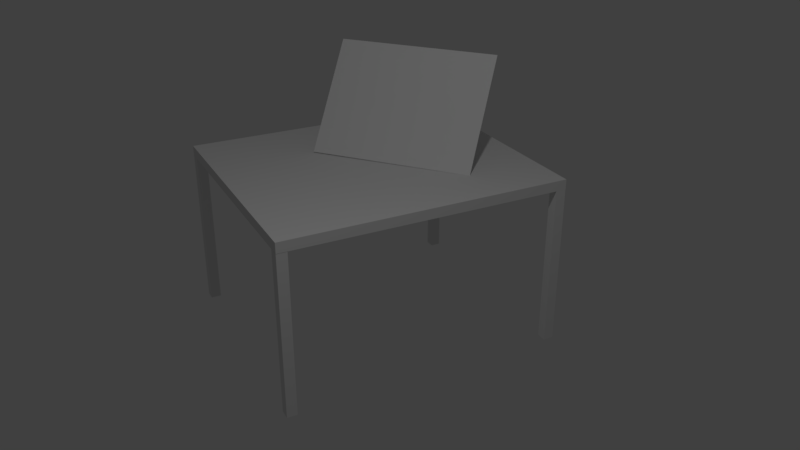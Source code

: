 # Source: tut1.blend  (saved by Blender 2.79.0; exported with 4.5.12 LTS)
import bpy
from mathutils import Matrix  # noqa: F401  (used for matrix-valued properties, if any)

bpy.ops.wm.read_factory_settings(use_empty=True)
scene = bpy.context.scene
scene.name = 'Scene'

# ---- collections
col_collection_1 = bpy.data.collections.new('Collection 1'); scene.collection.children.link(col_collection_1)

# ---- materials (node trees are filled in below, after node groups)
mat_material_001 = bpy.data.materials.new('Material.001')
mat_material_001.alpha_threshold = 0.0
mat_material_001.use_transparent_shadow = False
mat_material_001.roughness = 0.5
mat_material_002 = bpy.data.materials.new('Material.002')
mat_material_002.alpha_threshold = 0.0
mat_material_002.use_transparent_shadow = False
mat_material_002.roughness = 0.5

# ---- material node trees

# ---- world
world_world = bpy.data.worlds.new('World'); scene.world = world_world
world_world.color = (0.05088, 0.05088, 0.05088)
world_world.use_sun_shadow = False
world_world.sun_shadow_jitter_overblur = 0.0
world_world.cycles.sampling_method = 'MANUAL'

# ---- cameras
cam_camera = bpy.data.cameras.new('Camera')
cam_camera.clip_end = 100.0
cam_camera.lens = 35.0
cam_camera.sensor_width = 32.0
cam_camera.sensor_height = 18.0
cam_camera.ortho_scale = 7.314
cam_camera.dof.focus_distance = 0.0
cam_camera.dof.aperture_fstop = 128.0

# ---- lights
light_lamp = bpy.data.lights.new('Lamp', 'POINT')
light_lamp.transmission_factor = 0.0
light_lamp.cutoff_distance = 30.0
light_lamp.energy = 100.0
light_lamp.shadow_buffer_clip_start = 1.001
light_lamp.shadow_soft_size = 0.1
light_lamp.shadow_maximum_resolution = 0.006
light_lamp.use_absolute_resolution = True

# ---- meshes
me_plane = bpy.data.meshes.new('Plane')
me_plane.from_pydata([(-1.0, -1.0, 0.0), (1.0, -1.0, 0.0), (-1.0, 1.0, 0.0), (1.0, 1.0, 0.0)], [], [(0, 1, 3, 2)])
me_plane.materials.append(mat_material_001)
me_plane.use_remesh_preserve_volume = False
me_plane.use_remesh_preserve_attributes = False
me_plane.use_mirror_vertex_groups = False
me_plane.update()
me_cube_004 = bpy.data.meshes.new('Cube.004')
me_cube_004.from_pydata([(-1.0, -1.0, -1.0), (-1.0, -1.0, 1.0), (-1.0, 1.0, -1.0), (-1.0, 1.0, 1.0), (1.0, -1.0, -1.0), (1.0, -1.0, 1.0), (1.0, 1.0, -1.0), (1.0, 1.0, 1.0)], [], [(0, 1, 3, 2), (2, 3, 7, 6), (6, 7, 5, 4), (4, 5, 1, 0), (2, 6, 4, 0), (7, 3, 1, 5)])
me_cube_004.materials.append(mat_material_002)
me_cube_004.use_remesh_preserve_volume = False
me_cube_004.use_remesh_preserve_attributes = False
me_cube_004.use_mirror_vertex_groups = False
me_cube_004.update()
me_cube_003 = bpy.data.meshes.new('Cube.003')
me_cube_003.from_pydata([(-1.0, -1.0, -1.0), (-1.0, -1.0, 1.0), (-1.0, 1.0, -1.0), (-1.0, 1.0, 1.0), (1.0, -1.0, -1.0), (1.0, -1.0, 1.0), (1.0, 1.0, -1.0), (1.0, 1.0, 1.0)], [], [(0, 1, 3, 2), (2, 3, 7, 6), (6, 7, 5, 4), (4, 5, 1, 0), (2, 6, 4, 0), (7, 3, 1, 5)])
me_cube_003.materials.append(mat_material_002)
me_cube_003.use_remesh_preserve_volume = False
me_cube_003.use_remesh_preserve_attributes = False
me_cube_003.use_mirror_vertex_groups = False
me_cube_003.update()
me_cube_002 = bpy.data.meshes.new('Cube.002')
me_cube_002.from_pydata([(-1.0, -1.0, -1.0), (-1.0, -1.0, 1.0), (-1.0, 1.0, -1.0), (-1.0, 1.0, 1.0), (1.0, -1.0, -1.0), (1.0, -1.0, 1.0), (1.0, 1.0, -1.0), (1.0, 1.0, 1.0)], [], [(0, 1, 3, 2), (2, 3, 7, 6), (6, 7, 5, 4), (4, 5, 1, 0), (2, 6, 4, 0), (7, 3, 1, 5)])
me_cube_002.materials.append(mat_material_002)
me_cube_002.use_remesh_preserve_volume = False
me_cube_002.use_remesh_preserve_attributes = False
me_cube_002.use_mirror_vertex_groups = False
me_cube_002.update()
me_cube_001 = bpy.data.meshes.new('Cube.001')
me_cube_001.from_pydata([(-1.0, -1.0, -1.0), (-1.0, -1.0, 1.0), (-1.0, 1.0, -1.0), (-1.0, 1.0, 1.0), (1.0, -1.0, -1.0), (1.0, -1.0, 1.0), (1.0, 1.0, -1.0), (1.0, 1.0, 1.0)], [], [(0, 1, 3, 2), (2, 3, 7, 6), (6, 7, 5, 4), (4, 5, 1, 0), (2, 6, 4, 0), (7, 3, 1, 5)])
me_cube_001.materials.append(mat_material_002)
me_cube_001.use_remesh_preserve_volume = False
me_cube_001.use_remesh_preserve_attributes = False
me_cube_001.use_mirror_vertex_groups = False
me_cube_001.update()
me_cube = bpy.data.meshes.new('Cube')
me_cube.from_pydata([(1.0, 1.0, -1.0), (1.0, -1.0, -1.0), (-1.0, -1.0, -1.0), (-1.0, 1.0, -1.0), (1.0, 1.0, 1.0), (1.0, -1.0, 1.0), (-1.0, -1.0, 1.0), (-1.0, 1.0, 1.0)], [], [(0, 1, 2, 3), (4, 7, 6, 5), (0, 4, 5, 1), (1, 5, 6, 2), (2, 6, 7, 3), (4, 0, 3, 7)])
me_cube.materials.append(mat_material_002)
me_cube.use_remesh_preserve_volume = False
me_cube.use_remesh_preserve_attributes = False
me_cube.use_mirror_vertex_groups = False
me_cube.update()

# ---- objects
ob_plane = bpy.data.objects.new('Plane', me_plane)
ob_cube_004 = bpy.data.objects.new('Cube.004', me_cube_004)
ob_cube_003 = bpy.data.objects.new('Cube.003', me_cube_003)
ob_cube_002 = bpy.data.objects.new('Cube.002', me_cube_002)
ob_cube_001 = bpy.data.objects.new('Cube.001', me_cube_001)
ob_cube = bpy.data.objects.new('Cube', me_cube)
ob_lamp = bpy.data.objects.new('Lamp', light_lamp)
ob_camera = bpy.data.objects.new('Camera', cam_camera)

# ---- transforms, parenting, visibility, modifiers, constraints
ob_plane.location = (-0.1151, 0.4111, 0.5294)
ob_plane.rotation_euler = (0.9104, 0.006998, 0.7219)
ob_plane.scale = (0.8, 0.6, 1.0)
ob_plane.lineart.crease_threshold = 0.0
ob_cube_004.location = (-1.15, 1.35, -0.8488)
ob_cube_004.scale = (0.05, 0.05, 0.8)
ob_cube_004.lineart.crease_threshold = 0.0
ob_cube_003.location = (1.15, 1.349, -0.8499)
ob_cube_003.scale = (0.05, 0.05, 0.8)
ob_cube_003.lineart.crease_threshold = 0.0
ob_cube_002.location = (1.148, -1.35, -0.8495)
ob_cube_002.scale = (0.05, 0.05, 0.8)
ob_cube_002.lineart.crease_threshold = 0.0
ob_cube_001.location = (-1.15, -1.349, -0.85)
ob_cube_001.scale = (0.05, 0.05, 0.8)
ob_cube_001.lineart.crease_threshold = 0.0
ob_cube.location = (0.0, 0.0, 0.0)
ob_cube.scale = (1.2, 1.4, 0.05)
ob_cube.lock_rotations_4d = False
ob_cube.empty_display_type = 'ARROWS'
ob_cube.lineart.crease_threshold = 0.0
ob_lamp.location = (3.287, -1.247, 4.287)
ob_lamp.rotation_euler = (0.6503, 0.05522, 1.866)
ob_lamp.lock_rotations_4d = False
ob_lamp.empty_display_type = 'ARROWS'
ob_lamp.color = (0.0, 0.0, 0.0, 0.0)
ob_lamp.lineart.crease_threshold = 0.0
ob_camera.location = (7.062, -3.302, 3.142)
ob_camera.rotation_euler = (1.121, -6.123e-05, 1.098)
ob_camera.lock_rotations_4d = False
ob_camera.empty_display_type = 'ARROWS'
ob_camera.color = (0.0, 0.0, 0.0, 0.0)
ob_camera.display_type = 'WIRE'
ob_camera.lineart.crease_threshold = 0.0

# ---- collection membership
col_collection_1.objects.link(ob_plane)
col_collection_1.objects.link(ob_cube_004)
col_collection_1.objects.link(ob_cube_003)
col_collection_1.objects.link(ob_cube_002)
col_collection_1.objects.link(ob_cube_001)
col_collection_1.objects.link(ob_cube)
col_collection_1.objects.link(ob_lamp)
col_collection_1.objects.link(ob_camera)

# ---- scene / render settings (as saved in the file)
scene.camera = ob_camera
scene.frame_start = 1; scene.frame_end = 250; scene.frame_set(2)
scene.render.engine = 'BLENDER_EEVEE_NEXT'
scene.render.resolution_percentage = 50
scene.render.dither_intensity = 0.0
scene.cycles.use_denoising = False
scene.cycles.samples = 128
scene.cycles.sampling_pattern = 'TABULATED_SOBOL'
scene.cycles.use_adaptive_sampling = False
scene.cycles.use_light_tree = False
scene.cycles.blur_glossy = 0.0
scene.cycles.sample_clamp_indirect = 0.0
scene.view_settings.view_transform = 'Standard'
bpy.context.view_layer.update()
